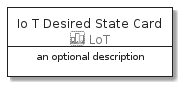

The diagram above was rendered by PlantUML. Its source (embedded in the PNG):
@startuml
' configures the library
!global $INCLUSION_MODE="local"
!global $LIB_BASE_LOCATION="../../.."

' loads the library's bootstrap
!include $LIB_BASE_LOCATION/bootstrap.puml

' loads the package bootstrap
include('aws-20210131/bootstrap')

' loads the Item which embeds the element IoTDesiredStateCard
include('aws-20210131/Resource/LoT/IoTDesiredState')

' renders the element
IoTDesiredStateCard('IoTDesiredStateCard', 'Io T Desired State Card', 'an optional description')
@enduml